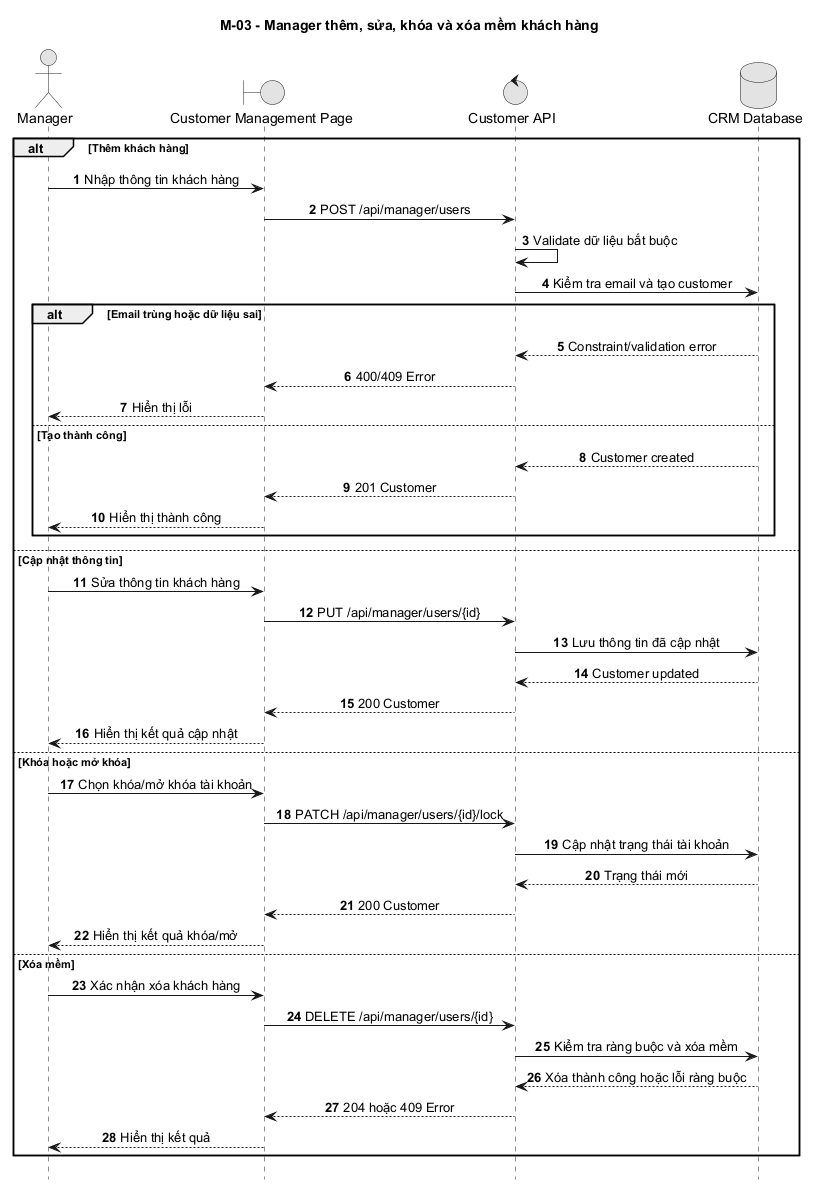

The diagram above was rendered by PlantUML. Its source (embedded in the PNG):
@startuml
title M-03 - Manager thêm, sửa, khóa và xóa mềm khách hàng
autonumber
hide footbox
skinparam monochrome true
skinparam sequenceMessageAlign center
skinparam responseMessageBelowArrow true

actor Manager
boundary "Customer Management Page" as Web
control "Customer API" as API
database "CRM Database" as DB

alt Thêm khách hàng
  Manager -> Web: Nhập thông tin khách hàng
  Web -> API: POST /api/manager/users
  API -> API: Validate dữ liệu bắt buộc
  API -> DB: Kiểm tra email và tạo customer
  alt Email trùng hoặc dữ liệu sai
    DB --> API: Constraint/validation error
    API --> Web: 400/409 Error
    Web --> Manager: Hiển thị lỗi
  else Tạo thành công
    DB --> API: Customer created
    API --> Web: 201 Customer
    Web --> Manager: Hiển thị thành công
  end
else Cập nhật thông tin
  Manager -> Web: Sửa thông tin khách hàng
  Web -> API: PUT /api/manager/users/{id}
  API -> DB: Lưu thông tin đã cập nhật
  DB --> API: Customer updated
  API --> Web: 200 Customer
  Web --> Manager: Hiển thị kết quả cập nhật
else Khóa hoặc mở khóa
  Manager -> Web: Chọn khóa/mở khóa tài khoản
  Web -> API: PATCH /api/manager/users/{id}/lock
  API -> DB: Cập nhật trạng thái tài khoản
  DB --> API: Trạng thái mới
  API --> Web: 200 Customer
  Web --> Manager: Hiển thị kết quả khóa/mở
else Xóa mềm
  Manager -> Web: Xác nhận xóa khách hàng
  Web -> API: DELETE /api/manager/users/{id}
  API -> DB: Kiểm tra ràng buộc và xóa mềm
  DB --> API: Xóa thành công hoặc lỗi ràng buộc
  API --> Web: 204 hoặc 409 Error
  Web --> Manager: Hiển thị kết quả
end
@enduml